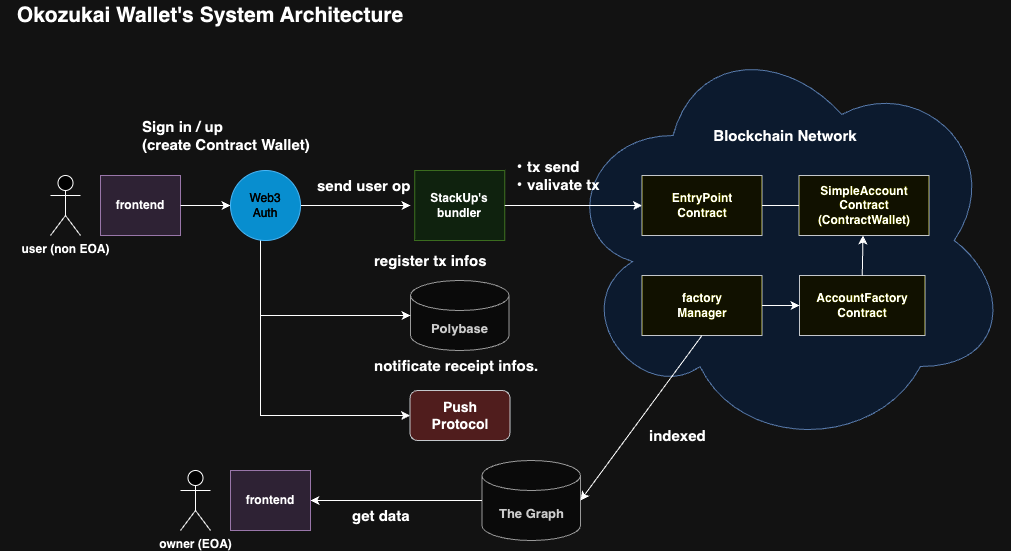

The diagram above was exported from draw.io. Its source (the exported page's mxGraphModel, read from the mxfile embedded in the PNG):
<mxGraphModel dx="2069" dy="832" grid="1" gridSize="10" guides="1" tooltips="1" connect="1" arrows="1" fold="1" page="1" pageScale="1" pageWidth="827" pageHeight="1169" math="0" shadow="0">
  <root>
    <mxCell id="0" />
    <mxCell id="1" parent="0" />
    <mxCell id="nYSK4yrnI28_zjZrsVCT-2" value="&lt;b&gt;user (non EOA)&lt;/b&gt;" style="shape=umlActor;verticalLabelPosition=bottom;verticalAlign=top;html=1;outlineConnect=0;" parent="1" vertex="1">
      <mxGeometry x="-90" y="205" width="30" height="60" as="geometry" />
    </mxCell>
    <mxCell id="nYSK4yrnI28_zjZrsVCT-3" value="" style="ellipse;shape=cloud;whiteSpace=wrap;html=1;fillColor=#dae8fc;strokeColor=#6c8ebf;" parent="1" vertex="1">
      <mxGeometry x="420" y="60" width="450" height="420" as="geometry" />
    </mxCell>
    <mxCell id="nYSK4yrnI28_zjZrsVCT-4" value="Blockchain Network" style="text;html=1;strokeColor=none;fillColor=none;align=center;verticalAlign=middle;whiteSpace=wrap;rounded=0;fontStyle=1;fontSize=15;" parent="1" vertex="1">
      <mxGeometry x="525" y="150" width="240" height="30" as="geometry" />
    </mxCell>
    <mxCell id="nYSK4yrnI28_zjZrsVCT-5" value="EntryPoint&lt;br&gt;Contract" style="rounded=0;whiteSpace=wrap;html=1;fontStyle=1;fillColor=#ffff88;strokeColor=#36393d;" parent="1" vertex="1">
      <mxGeometry x="501.5" y="205" width="120" height="60" as="geometry" />
    </mxCell>
    <mxCell id="nYSK4yrnI28_zjZrsVCT-6" value="SimpleAccount&lt;br&gt;Contract&lt;br&gt;(ContractWallet)" style="rounded=0;whiteSpace=wrap;html=1;fontStyle=1;fillColor=#ffff88;strokeColor=#36393d;" parent="1" vertex="1">
      <mxGeometry x="658.5" y="205" width="130" height="60" as="geometry" />
    </mxCell>
    <mxCell id="nYSK4yrnI28_zjZrsVCT-7" value="" style="endArrow=none;html=1;rounded=0;entryX=0;entryY=0.5;entryDx=0;entryDy=0;exitX=1;exitY=0.5;exitDx=0;exitDy=0;" parent="1" source="nYSK4yrnI28_zjZrsVCT-5" target="nYSK4yrnI28_zjZrsVCT-6" edge="1">
      <mxGeometry width="50" height="50" relative="1" as="geometry">
        <mxPoint x="610" y="270" as="sourcePoint" />
        <mxPoint x="647" y="230" as="targetPoint" />
      </mxGeometry>
    </mxCell>
    <mxCell id="nYSK4yrnI28_zjZrsVCT-8" value="frontend" style="rounded=0;whiteSpace=wrap;html=1;fontStyle=1;fillColor=#e1d5e7;strokeColor=#9673a6;" parent="1" vertex="1">
      <mxGeometry x="-40" y="205" width="80" height="60" as="geometry" />
    </mxCell>
    <mxCell id="nYSK4yrnI28_zjZrsVCT-9" value="StackUp's&lt;br&gt;bundler" style="rounded=0;whiteSpace=wrap;html=1;fontStyle=1;fillColor=#d5e8d4;strokeColor=#82b366;" parent="1" vertex="1">
      <mxGeometry x="274.25" y="200" width="90" height="70" as="geometry" />
    </mxCell>
    <mxCell id="nYSK4yrnI28_zjZrsVCT-10" value="" style="endArrow=classic;html=1;rounded=0;exitX=1;exitY=0.5;exitDx=0;exitDy=0;entryX=0;entryY=0.5;entryDx=0;entryDy=0;" parent="1" source="nYSK4yrnI28_zjZrsVCT-9" target="nYSK4yrnI28_zjZrsVCT-5" edge="1">
      <mxGeometry width="50" height="50" relative="1" as="geometry">
        <mxPoint x="370" y="230" as="sourcePoint" />
        <mxPoint x="420" y="180" as="targetPoint" />
      </mxGeometry>
    </mxCell>
    <mxCell id="nYSK4yrnI28_zjZrsVCT-11" value="Okozukai Wallet's System Architecture" style="text;html=1;strokeColor=none;fillColor=none;align=center;verticalAlign=middle;whiteSpace=wrap;rounded=0;fontStyle=1;fontSize=21;" parent="1" vertex="1">
      <mxGeometry x="-140" y="30" width="420" height="30" as="geometry" />
    </mxCell>
    <mxCell id="nYSK4yrnI28_zjZrsVCT-12" value="" style="endArrow=classic;html=1;rounded=0;" parent="1" edge="1">
      <mxGeometry width="50" height="50" relative="1" as="geometry">
        <mxPoint x="40" y="235" as="sourcePoint" />
        <mxPoint x="270" y="235" as="targetPoint" />
      </mxGeometry>
    </mxCell>
    <mxCell id="nYSK4yrnI28_zjZrsVCT-13" value="・tx send&lt;br&gt;・valivate tx" style="text;html=1;strokeColor=none;fillColor=none;align=left;verticalAlign=middle;whiteSpace=wrap;rounded=0;fontStyle=1;fontSize=15;" parent="1" vertex="1">
      <mxGeometry x="370" y="190" width="110" height="30" as="geometry" />
    </mxCell>
    <mxCell id="nYSK4yrnI28_zjZrsVCT-14" value="send user op&amp;nbsp;" style="text;html=1;strokeColor=none;fillColor=none;align=left;verticalAlign=middle;whiteSpace=wrap;rounded=0;fontStyle=1;fontSize=15;" parent="1" vertex="1">
      <mxGeometry x="175" y="200" width="110" height="30" as="geometry" />
    </mxCell>
    <mxCell id="nYSK4yrnI28_zjZrsVCT-15" value="&lt;b&gt;&lt;font style=&quot;font-size: 13px;&quot;&gt;The Graph&lt;/font&gt;&lt;/b&gt;" style="shape=cylinder3;whiteSpace=wrap;html=1;boundedLbl=1;backgroundOutline=1;size=15;fillColor=#f5f5f5;strokeColor=#666666;fontColor=#333333;" parent="1" vertex="1">
      <mxGeometry x="341.5" y="490" width="98.5" height="80" as="geometry" />
    </mxCell>
    <mxCell id="nYSK4yrnI28_zjZrsVCT-16" value="" style="endArrow=classic;html=1;rounded=0;exitX=0;exitY=0.5;exitDx=0;exitDy=0;exitPerimeter=0;entryX=1;entryY=0.5;entryDx=0;entryDy=0;" parent="1" source="nYSK4yrnI28_zjZrsVCT-15" target="nYSK4yrnI28_zjZrsVCT-25" edge="1">
      <mxGeometry width="50" height="50" relative="1" as="geometry">
        <mxPoint x="150" y="360" as="sourcePoint" />
        <mxPoint x="160" y="480" as="targetPoint" />
      </mxGeometry>
    </mxCell>
    <mxCell id="nYSK4yrnI28_zjZrsVCT-17" value="get data" style="text;html=1;strokeColor=none;fillColor=none;align=left;verticalAlign=middle;whiteSpace=wrap;rounded=0;fontStyle=1;fontSize=15;" parent="1" vertex="1">
      <mxGeometry x="210" y="530" width="90" height="30" as="geometry" />
    </mxCell>
    <mxCell id="nYSK4yrnI28_zjZrsVCT-18" value="indexed" style="text;html=1;strokeColor=none;fillColor=none;align=left;verticalAlign=middle;whiteSpace=wrap;rounded=0;fontStyle=1;fontSize=15;" parent="1" vertex="1">
      <mxGeometry x="506.5" y="450" width="110" height="30" as="geometry" />
    </mxCell>
    <mxCell id="nYSK4yrnI28_zjZrsVCT-19" value="factory&lt;br&gt;Manager" style="rounded=0;whiteSpace=wrap;html=1;fontStyle=1;fillColor=#ffff88;strokeColor=#36393d;" parent="1" vertex="1">
      <mxGeometry x="501.5" y="305" width="120" height="60" as="geometry" />
    </mxCell>
    <mxCell id="nYSK4yrnI28_zjZrsVCT-20" value="AccountFactory&lt;br&gt;Contract" style="rounded=0;whiteSpace=wrap;html=1;fontStyle=1;fillColor=#ffff88;strokeColor=#36393d;" parent="1" vertex="1">
      <mxGeometry x="659" y="305" width="125.5" height="60" as="geometry" />
    </mxCell>
    <mxCell id="nYSK4yrnI28_zjZrsVCT-21" value="" style="endArrow=classic;html=1;rounded=0;exitX=1;exitY=0.5;exitDx=0;exitDy=0;entryX=0;entryY=0.5;entryDx=0;entryDy=0;" parent="1" source="nYSK4yrnI28_zjZrsVCT-19" target="nYSK4yrnI28_zjZrsVCT-20" edge="1">
      <mxGeometry width="50" height="50" relative="1" as="geometry">
        <mxPoint x="374" y="245" as="sourcePoint" />
        <mxPoint x="512" y="245" as="targetPoint" />
      </mxGeometry>
    </mxCell>
    <mxCell id="nYSK4yrnI28_zjZrsVCT-22" value="" style="endArrow=classic;html=1;rounded=0;entryX=0.5;entryY=1;entryDx=0;entryDy=0;exitX=0.5;exitY=0;exitDx=0;exitDy=0;" parent="1" source="nYSK4yrnI28_zjZrsVCT-20" edge="1">
      <mxGeometry width="50" height="50" relative="1" as="geometry">
        <mxPoint x="719.6428571428571" y="305" as="sourcePoint" />
        <mxPoint x="722.5" y="265" as="targetPoint" />
      </mxGeometry>
    </mxCell>
    <mxCell id="nYSK4yrnI28_zjZrsVCT-23" value="&lt;span style=&quot;font-size: 13px;&quot;&gt;&lt;b&gt;Polybase&lt;/b&gt;&lt;/span&gt;" style="shape=cylinder3;whiteSpace=wrap;html=1;boundedLbl=1;backgroundOutline=1;size=15;fillColor=#f5f5f5;strokeColor=#666666;fontColor=#333333;" parent="1" vertex="1">
      <mxGeometry x="270" y="310" width="98.5" height="70" as="geometry" />
    </mxCell>
    <mxCell id="nYSK4yrnI28_zjZrsVCT-24" value="" style="endArrow=classic;html=1;rounded=0;exitX=0.5;exitY=1;exitDx=0;exitDy=0;entryX=1;entryY=0.5;entryDx=0;entryDy=0;entryPerimeter=0;" parent="1" source="nYSK4yrnI28_zjZrsVCT-19" target="nYSK4yrnI28_zjZrsVCT-15" edge="1">
      <mxGeometry width="50" height="50" relative="1" as="geometry">
        <mxPoint x="374" y="245" as="sourcePoint" />
        <mxPoint x="512" y="245" as="targetPoint" />
      </mxGeometry>
    </mxCell>
    <mxCell id="nYSK4yrnI28_zjZrsVCT-25" value="frontend" style="rounded=0;whiteSpace=wrap;html=1;fontStyle=1;fillColor=#e1d5e7;strokeColor=#9673a6;" parent="1" vertex="1">
      <mxGeometry x="90" y="500" width="80" height="60" as="geometry" />
    </mxCell>
    <mxCell id="nYSK4yrnI28_zjZrsVCT-26" value="&lt;b&gt;owner (EOA)&lt;/b&gt;" style="shape=umlActor;verticalLabelPosition=bottom;verticalAlign=top;html=1;outlineConnect=0;" parent="1" vertex="1">
      <mxGeometry x="40" y="500" width="30" height="60" as="geometry" />
    </mxCell>
    <mxCell id="nYSK4yrnI28_zjZrsVCT-27" value="Push&lt;br&gt;Protocol" style="rounded=1;whiteSpace=wrap;html=1;fontStyle=1;fontSize=14;fillColor=#ffcccc;strokeColor=#36393d;" parent="1" vertex="1">
      <mxGeometry x="269.5" y="420" width="100" height="50" as="geometry" />
    </mxCell>
    <mxCell id="nYSK4yrnI28_zjZrsVCT-28" value="" style="endArrow=classic;html=1;rounded=0;exitX=1;exitY=0.5;exitDx=0;exitDy=0;entryX=0;entryY=0.5;entryDx=0;entryDy=0;entryPerimeter=0;edgeStyle=orthogonalEdgeStyle;" parent="1" source="nYSK4yrnI28_zjZrsVCT-8" target="nYSK4yrnI28_zjZrsVCT-23" edge="1">
      <mxGeometry width="50" height="50" relative="1" as="geometry">
        <mxPoint x="180" y="244.5" as="sourcePoint" />
        <mxPoint x="280" y="245" as="targetPoint" />
        <Array as="points">
          <mxPoint x="120" y="235" />
          <mxPoint x="120" y="345" />
        </Array>
      </mxGeometry>
    </mxCell>
    <mxCell id="nYSK4yrnI28_zjZrsVCT-29" value="" style="endArrow=classic;html=1;rounded=0;exitX=1;exitY=0.5;exitDx=0;exitDy=0;entryX=0;entryY=0.5;entryDx=0;entryDy=0;edgeStyle=orthogonalEdgeStyle;" parent="1" source="nYSK4yrnI28_zjZrsVCT-36" target="nYSK4yrnI28_zjZrsVCT-27" edge="1">
      <mxGeometry width="50" height="50" relative="1" as="geometry">
        <mxPoint x="150" y="299.5" as="sourcePoint" />
        <mxPoint x="240" y="373" as="targetPoint" />
        <Array as="points">
          <mxPoint x="120" y="235" />
          <mxPoint x="120" y="445" />
        </Array>
      </mxGeometry>
    </mxCell>
    <mxCell id="nYSK4yrnI28_zjZrsVCT-30" value="register tx infos" style="text;html=1;strokeColor=none;fillColor=none;align=left;verticalAlign=middle;whiteSpace=wrap;rounded=0;fontStyle=1;fontSize=15;" parent="1" vertex="1">
      <mxGeometry x="231.5" y="275" width="138.5" height="30" as="geometry" />
    </mxCell>
    <mxCell id="nYSK4yrnI28_zjZrsVCT-31" value="notificate receipt infos." style="text;html=1;strokeColor=none;fillColor=none;align=left;verticalAlign=middle;whiteSpace=wrap;rounded=0;fontStyle=1;fontSize=15;" parent="1" vertex="1">
      <mxGeometry x="231.5" y="380" width="178.5" height="30" as="geometry" />
    </mxCell>
    <mxCell id="nYSK4yrnI28_zjZrsVCT-37" value="" style="endArrow=classic;html=1;rounded=0;exitX=1;exitY=0.5;exitDx=0;exitDy=0;entryX=0;entryY=0.5;entryDx=0;entryDy=0;edgeStyle=orthogonalEdgeStyle;" parent="1" source="nYSK4yrnI28_zjZrsVCT-8" target="nYSK4yrnI28_zjZrsVCT-36" edge="1">
      <mxGeometry width="50" height="50" relative="1" as="geometry">
        <mxPoint x="40" y="235" as="sourcePoint" />
        <mxPoint x="270" y="445" as="targetPoint" />
      </mxGeometry>
    </mxCell>
    <mxCell id="nYSK4yrnI28_zjZrsVCT-36" value="Web3&lt;br&gt;Auth" style="ellipse;whiteSpace=wrap;html=1;aspect=fixed;fillColor=#1ba1e2;fontColor=#ffffff;strokeColor=#006EAF;" parent="1" vertex="1">
      <mxGeometry x="90" y="200" width="70" height="70" as="geometry" />
    </mxCell>
    <mxCell id="nYSK4yrnI28_zjZrsVCT-38" value="Sign in / up&lt;br&gt;(create Contract Wallet)" style="text;html=1;strokeColor=none;fillColor=none;align=left;verticalAlign=middle;whiteSpace=wrap;rounded=0;fontStyle=1;fontSize=15;" parent="1" vertex="1">
      <mxGeometry y="150" width="210" height="30" as="geometry" />
    </mxCell>
  </root>
</mxGraphModel>